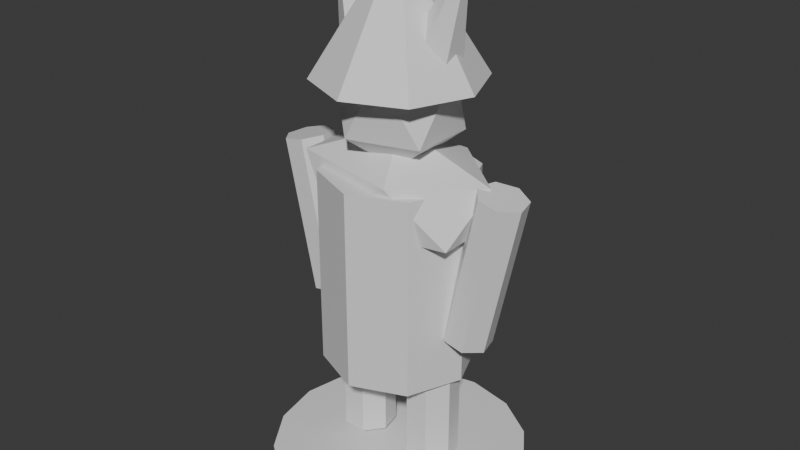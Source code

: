 # Source: Raider.blend  (saved by Blender 5.1.30; exported with 4.5.12 LTS)
import bpy
from mathutils import Matrix  # noqa: F401  (used for matrix-valued properties, if any)

bpy.ops.wm.read_factory_settings(use_empty=True)
scene = bpy.context.scene
scene.name = 'Scene'

# ---- collections
col_collection = bpy.data.collections.new('Collection'); scene.collection.children.link(col_collection)

# ---- materials (node trees are filled in below, after node groups)
mat_dc_dark = bpy.data.materials.new('DC_Dark')
mat_dc_dark.diffuse_color = (0.055, 0.066, 0.078, 1.0)
mat_dc_dark.roughness = 0.82
mat_dc_enemy = bpy.data.materials.new('DC_Enemy')
mat_dc_enemy.diffuse_color = (0.647, 0.169, 0.196, 1.0)
mat_dc_enemy.roughness = 0.82
mat_dc_stone = bpy.data.materials.new('DC_Stone')
mat_dc_stone.diffuse_color = (0.541, 0.588, 0.639, 1.0)
mat_dc_stone.roughness = 0.82
mat_dc_fire = bpy.data.materials.new('DC_Fire')
mat_dc_fire.diffuse_color = (1.0, 0.541, 0.141, 1.0)
mat_dc_fire.roughness = 0.82

# ---- material node trees
mat_dc_dark.use_nodes = True; mat_dc_dark.node_tree.nodes.clear()
_N = mat_dc_dark.node_tree.nodes; _L = mat_dc_dark.node_tree.links
n0 = _N.new('ShaderNodeBsdfPrincipled'); n0.name = 'Principled BSDF'; n0.location = (-200, 100)
n1 = _N.new('ShaderNodeOutputMaterial'); n1.name = 'Material Output'; n1.location = (200, 100)
_L.new(n0.outputs[0], n1.inputs[0])
n1.is_active_output = True
mat_dc_enemy.use_nodes = True; mat_dc_enemy.node_tree.nodes.clear()
_N = mat_dc_enemy.node_tree.nodes; _L = mat_dc_enemy.node_tree.links
n0 = _N.new('ShaderNodeBsdfPrincipled'); n0.name = 'Principled BSDF'; n0.location = (-200, 100)
n1 = _N.new('ShaderNodeOutputMaterial'); n1.name = 'Material Output'; n1.location = (200, 100)
_L.new(n0.outputs[0], n1.inputs[0])
n1.is_active_output = True
mat_dc_stone.use_nodes = True; mat_dc_stone.node_tree.nodes.clear()
_N = mat_dc_stone.node_tree.nodes; _L = mat_dc_stone.node_tree.links
n0 = _N.new('ShaderNodeBsdfPrincipled'); n0.name = 'Principled BSDF'; n0.location = (-200, 100)
n1 = _N.new('ShaderNodeOutputMaterial'); n1.name = 'Material Output'; n1.location = (200, 100)
_L.new(n0.outputs[0], n1.inputs[0])
n1.is_active_output = True
mat_dc_fire.use_nodes = True; mat_dc_fire.node_tree.nodes.clear()
_N = mat_dc_fire.node_tree.nodes; _L = mat_dc_fire.node_tree.links
n0 = _N.new('ShaderNodeBsdfPrincipled'); n0.name = 'Principled BSDF'; n0.location = (-200, 100)
n1 = _N.new('ShaderNodeOutputMaterial'); n1.name = 'Material Output'; n1.location = (200, 100)
_L.new(n0.outputs[0], n1.inputs[0])
n1.is_active_output = True

# ---- world
world_world = bpy.data.worlds.new('World'); scene.world = world_world
world_world.use_nodes = True; world_world.node_tree.nodes.clear()
_N = world_world.node_tree.nodes; _L = world_world.node_tree.links
n0 = _N.new('ShaderNodeOutputWorld'); n0.name = 'World Output'; n0.location = (200, 100)
n1 = _N.new('ShaderNodeBackground'); n1.name = 'Background'; n1.location = (-200, 100)
n1.inputs[0].default_value = (0.05088, 0.05088, 0.05088, 1.0)
_L.new(n1.outputs[0], n0.inputs[0])
n0.is_active_output = True
world_world.color = (0.05088, 0.05088, 0.05088)
world_world.sun_shadow_jitter_overblur = 0.0

# ---- meshes
me_blobshadow_mesh = bpy.data.meshes.new('BlobShadow_Mesh')
me_blobshadow_mesh.from_pydata([(0.0, 0.3456, -0.0125), (0.0, 0.3456, 0.0125), (0.1323, 0.3193, -0.0125), (0.1323, 0.3193, 0.0125), (0.2444, 0.2444, -0.0125), (0.2444, 0.2444, 0.0125), (0.3193, 0.1323, -0.0125), (0.3193, 0.1323, 0.0125), (0.3456, 0.0, -0.0125), (0.3456, 0.0, 0.0125), (0.3193, -0.1323, -0.0125), (0.3193, -0.1323, 0.0125), (0.2444, -0.2444, -0.0125), (0.2444, -0.2444, 0.0125), (0.1323, -0.3193, -0.0125), (0.1323, -0.3193, 0.0125), (0.0, -0.3456, -0.0125), (0.0, -0.3456, 0.0125), (-0.1323, -0.3193, -0.0125), (-0.1323, -0.3193, 0.0125), (-0.2444, -0.2444, -0.0125), (-0.2444, -0.2444, 0.0125), (-0.3193, -0.1323, -0.0125), (-0.3193, -0.1323, 0.0125), (-0.3456, 0.0, -0.0125), (-0.3456, 0.0, 0.0125), (-0.3193, 0.1323, -0.0125), (-0.3193, 0.1323, 0.0125), (-0.2444, 0.2444, -0.0125), (-0.2444, 0.2444, 0.0125), (-0.1323, 0.3193, -0.0125), (-0.1323, 0.3193, 0.0125)], [], [(0, 1, 3, 2), (2, 3, 5, 4), (4, 5, 7, 6), (6, 7, 9, 8), (8, 9, 11, 10), (10, 11, 13, 12), (12, 13, 15, 14), (14, 15, 17, 16), (16, 17, 19, 18), (18, 19, 21, 20), (20, 21, 23, 22), (22, 23, 25, 24), (24, 25, 27, 26), (26, 27, 29, 28), (3, 1, 31, 29, 27, 25, 23, 21, 19, 17, 15, 13, 11, 9, 7, 5), (28, 29, 31, 30), (30, 31, 1, 0), (0, 2, 4, 6, 8, 10, 12, 14, 16, 18, 20, 22, 24, 26, 28, 30)])
_uv = me_blobshadow_mesh.uv_layers.new(name='UVMap')
_uv.uv.foreach_set('vector', [1.0, 0.5, 1.0, 1.0, 0.9375, 1.0, 0.9375, 0.5, 0.9375, 0.5, 0.9375, 1.0, 0.875, 1.0, 0.875, 0.5, 0.875, 0.5, 0.875, 1.0, 0.8125, 1.0, 0.8125, 0.5, 0.8125, 0.5, 0.8125, 1.0, 0.75, 1.0, 0.75, 0.5, 0.75, 0.5, 0.75, 1.0, 0.6875, 1.0, 0.6875, 0.5, 0.6875, 0.5, 0.6875, 1.0, 0.625, 1.0, 0.625, 0.5, 0.625, 0.5, 0.625, 1.0, 0.5625, 1.0, 0.5625, 0.5, 0.5625, 0.5, 0.5625, 1.0, 0.5, 1.0, 0.5, 0.5, 0.5, 0.5, 0.5, 1.0, 0.4375, 1.0, 0.4375, 0.5, 0.4375, 0.5, 0.4375, 1.0, 0.375, 1.0, 0.375, 0.5, 0.375, 0.5, 0.375, 1.0, 0.3125, 1.0, 0.3125, 0.5, 0.3125, 0.5, 0.3125, 1.0, 0.25, 1.0, 0.25, 0.5, 0.25, 0.5, 0.25, 1.0, 0.1875, 1.0, 0.1875, 0.5, 0.1875, 0.5, 0.1875, 1.0, 0.125, 1.0, 0.125, 0.5, 0.3418, 0.4717, 0.25, 0.49, 0.1582, 0.4717, 0.08029, 0.4197, 0.02827, 0.3418, 0.01, 0.25, 0.02827, 0.1582, 0.08029, 0.08029, 0.1582, 0.02827, 0.25, 0.01, 0.3418, 0.02827, 0.4197, 0.08029, 0.4717, 0.1582, 0.49, 0.25, 0.4717, 0.3418, 0.4197, 0.4197, 0.125, 0.5, 0.125, 1.0, 0.0625, 1.0, 0.0625, 0.5, 0.0625, 0.5, 0.0625, 1.0, 0.0, 1.0, 0.0, 0.5, 0.75, 0.49, 0.8418, 0.4717, 0.9197, 0.4197, 0.9717, 0.3418, 0.99, 0.25, 0.9717, 0.1582, 0.9197, 0.08029, 0.8418, 0.02827, 0.75, 0.01, 0.6582, 0.02827, 0.5803, 0.08029, 0.5283, 0.1582, 0.51, 0.25, 0.5283, 0.3418, 0.5803, 0.4197, 0.6582, 0.4717])
me_blobshadow_mesh.materials.append(mat_dc_dark)
me_blobshadow_mesh.update()
me_body_mesh = bpy.data.meshes.new('Body_Mesh')
me_body_mesh.from_pydata([(0.0, 0.2016, -0.2664), (0.0, 0.2016, 0.2664), (0.1426, 0.1426, -0.2664), (0.1426, 0.1426, 0.2664), (0.2016, 0.0, -0.2664), (0.2016, 0.0, 0.2664), (0.1426, -0.1426, -0.2664), (0.1426, -0.1426, 0.2664), (0.0, -0.2016, -0.2664), (0.0, -0.2016, 0.2664), (-0.1426, -0.1426, -0.2664), (-0.1426, -0.1426, 0.2664), (-0.2016, 0.0, -0.2664), (-0.2016, 0.0, 0.2664), (-0.1426, 0.1426, -0.2664), (-0.1426, 0.1426, 0.2664)], [], [(0, 1, 3, 2), (2, 3, 5, 4), (4, 5, 7, 6), (6, 7, 9, 8), (8, 9, 11, 10), (10, 11, 13, 12), (3, 1, 15, 13, 11, 9, 7, 5), (12, 13, 15, 14), (14, 15, 1, 0), (0, 2, 4, 6, 8, 10, 12, 14)])
_uv = me_body_mesh.uv_layers.new(name='UVMap')
_uv.uv.foreach_set('vector', [1.0, 0.5, 1.0, 1.0, 0.875, 1.0, 0.875, 0.5, 0.875, 0.5, 0.875, 1.0, 0.75, 1.0, 0.75, 0.5, 0.75, 0.5, 0.75, 1.0, 0.625, 1.0, 0.625, 0.5, 0.625, 0.5, 0.625, 1.0, 0.5, 1.0, 0.5, 0.5, 0.5, 0.5, 0.5, 1.0, 0.375, 1.0, 0.375, 0.5, 0.375, 0.5, 0.375, 1.0, 0.25, 1.0, 0.25, 0.5, 0.4197, 0.4197, 0.25, 0.49, 0.08029, 0.4197, 0.01, 0.25, 0.08029, 0.08029, 0.25, 0.01, 0.4197, 0.08029, 0.49, 0.25, 0.25, 0.5, 0.25, 1.0, 0.125, 1.0, 0.125, 0.5, 0.125, 0.5, 0.125, 1.0, 0.0, 1.0, 0.0, 0.5, 0.75, 0.49, 0.9197, 0.4197, 0.99, 0.25, 0.9197, 0.08029, 0.75, 0.01, 0.5803, 0.08029, 0.51, 0.25, 0.5803, 0.4197])
me_body_mesh.materials.append(mat_dc_enemy)
me_body_mesh.update()
me_shoulders_mesh = bpy.data.meshes.new('Shoulders_Mesh')
me_shoulders_mesh.from_pydata([(0.0, 0.0, -0.1584), (0.2188, -0.09841, -0.07084), (-0.08358, -0.1592, -0.07084), (-0.2705, 0.0, -0.07084), (-0.08358, 0.1592, -0.07084), (0.2188, 0.09841, -0.07084), (0.08358, -0.1592, 0.07084), (-0.2188, -0.09841, 0.07084), (-0.2188, 0.09841, 0.07084), (0.08358, 0.1592, 0.07084), (0.2705, 0.0, 0.07084), (0.0, 0.0, 0.1584)], [], [(0, 1, 2), (1, 0, 5), (0, 2, 3), (0, 3, 4), (0, 4, 5), (1, 5, 10), (2, 1, 6), (3, 2, 7), (4, 3, 8), (5, 4, 9), (1, 10, 6), (2, 6, 7), (3, 7, 8), (4, 8, 9), (5, 9, 10), (6, 10, 11), (7, 6, 11), (8, 7, 11), (9, 8, 11), (10, 9, 11)])
_uv = me_shoulders_mesh.uv_layers.new(name='UVMap')
_uv.uv.foreach_set('vector', [0.1818, 0.0, 0.2727, 0.1575, 0.09091, 0.1575, 0.2727, 0.1575, 0.3636, 0.0, 0.4545, 0.1575, 0.9091, 0.0, 1.0, 0.1575, 0.8182, 0.1575, 0.7273, 0.0, 0.8182, 0.1575, 0.6364, 0.1575, 0.5455, 0.0, 0.6364, 0.1575, 0.4545, 0.1575, 0.2727, 0.1575, 0.4545, 0.1575, 0.3636, 0.3149, 0.09091, 0.1575, 0.2727, 0.1575, 0.1818, 0.3149, 0.8182, 0.1575, 1.0, 0.1575, 0.9091, 0.3149, 0.6364, 0.1575, 0.8182, 0.1575, 0.7273, 0.3149, 0.4545, 0.1575, 0.6364, 0.1575, 0.5455, 0.3149, 0.2727, 0.1575, 0.3636, 0.3149, 0.1818, 0.3149, 0.09091, 0.1575, 0.1818, 0.3149, 0.0, 0.3149, 0.8182, 0.1575, 0.9091, 0.3149, 0.7273, 0.3149, 0.6364, 0.1575, 0.7273, 0.3149, 0.5455, 0.3149, 0.4545, 0.1575, 0.5455, 0.3149, 0.3636, 0.3149, 0.1818, 0.3149, 0.3636, 0.3149, 0.2727, 0.4724, 0.0, 0.3149, 0.1818, 0.3149, 0.09091, 0.4724, 0.7273, 0.3149, 0.9091, 0.3149, 0.8182, 0.4724, 0.5455, 0.3149, 0.7273, 0.3149, 0.6364, 0.4724, 0.3636, 0.3149, 0.5455, 0.3149, 0.4545, 0.4724])
me_shoulders_mesh.materials.append(mat_dc_dark)
me_shoulders_mesh.update()
me_head_mesh = bpy.data.meshes.new('Head_Mesh')
me_head_mesh.from_pydata([(0.0, 0.0, -0.2016), (0.1302, -0.08706, -0.09016), (-0.04975, -0.1409, -0.09016), (-0.161, 0.0, -0.09016), (-0.04975, 0.1409, -0.09016), (0.1302, 0.08706, -0.09016), (0.04975, -0.1409, 0.09016), (-0.1302, -0.08706, 0.09016), (-0.1302, 0.08706, 0.09016), (0.04975, 0.1409, 0.09016), (0.161, 0.0, 0.09016), (0.0, 0.0, 0.2016)], [], [(0, 1, 2), (1, 0, 5), (0, 2, 3), (0, 3, 4), (0, 4, 5), (1, 5, 10), (2, 1, 6), (3, 2, 7), (4, 3, 8), (5, 4, 9), (1, 10, 6), (2, 6, 7), (3, 7, 8), (4, 8, 9), (5, 9, 10), (6, 10, 11), (7, 6, 11), (8, 7, 11), (9, 8, 11), (10, 9, 11)])
_uv = me_head_mesh.uv_layers.new(name='UVMap')
_uv.uv.foreach_set('vector', [0.1818, 0.0, 0.2727, 0.1575, 0.09091, 0.1575, 0.2727, 0.1575, 0.3636, 0.0, 0.4545, 0.1575, 0.9091, 0.0, 1.0, 0.1575, 0.8182, 0.1575, 0.7273, 0.0, 0.8182, 0.1575, 0.6364, 0.1575, 0.5455, 0.0, 0.6364, 0.1575, 0.4545, 0.1575, 0.2727, 0.1575, 0.4545, 0.1575, 0.3636, 0.3149, 0.09091, 0.1575, 0.2727, 0.1575, 0.1818, 0.3149, 0.8182, 0.1575, 1.0, 0.1575, 0.9091, 0.3149, 0.6364, 0.1575, 0.8182, 0.1575, 0.7273, 0.3149, 0.4545, 0.1575, 0.6364, 0.1575, 0.5455, 0.3149, 0.2727, 0.1575, 0.3636, 0.3149, 0.1818, 0.3149, 0.09091, 0.1575, 0.1818, 0.3149, 0.0, 0.3149, 0.8182, 0.1575, 0.9091, 0.3149, 0.7273, 0.3149, 0.6364, 0.1575, 0.7273, 0.3149, 0.5455, 0.3149, 0.4545, 0.1575, 0.5455, 0.3149, 0.3636, 0.3149, 0.1818, 0.3149, 0.3636, 0.3149, 0.2727, 0.4724, 0.0, 0.3149, 0.1818, 0.3149, 0.09091, 0.4724, 0.7273, 0.3149, 0.9091, 0.3149, 0.8182, 0.4724, 0.5455, 0.3149, 0.7273, 0.3149, 0.6364, 0.4724, 0.3636, 0.3149, 0.5455, 0.3149, 0.4545, 0.4724])
me_head_mesh.materials.append(mat_dc_stone)
me_head_mesh.update()
me_helmet_mesh = bpy.data.meshes.new('Helmet_Mesh')
me_helmet_mesh.from_pydata([(0.0, 0.216, -0.1368), (0.0, 0.0432, 0.1368), (0.1527, 0.1527, -0.1368), (0.03055, 0.03055, 0.1368), (0.216, 0.0, -0.1368), (0.0432, 0.0, 0.1368), (0.1527, -0.1527, -0.1368), (0.03055, -0.03055, 0.1368), (0.0, -0.216, -0.1368), (0.0, -0.0432, 0.1368), (-0.1527, -0.1527, -0.1368), (-0.03055, -0.03055, 0.1368), (-0.216, 0.0, -0.1368), (-0.0432, 0.0, 0.1368), (-0.1527, 0.1527, -0.1368), (-0.03055, 0.03055, 0.1368)], [], [(0, 1, 3, 2), (2, 3, 5, 4), (4, 5, 7, 6), (6, 7, 9, 8), (8, 9, 11, 10), (10, 11, 13, 12), (3, 1, 15, 13, 11, 9, 7, 5), (12, 13, 15, 14), (14, 15, 1, 0), (0, 2, 4, 6, 8, 10, 12, 14)])
_uv = me_helmet_mesh.uv_layers.new(name='UVMap')
_uv.uv.foreach_set('vector', [1.0, 0.5, 1.0, 1.0, 0.875, 1.0, 0.875, 0.5, 0.875, 0.5, 0.875, 1.0, 0.75, 1.0, 0.75, 0.5, 0.75, 0.5, 0.75, 1.0, 0.625, 1.0, 0.625, 0.5, 0.625, 0.5, 0.625, 1.0, 0.5, 1.0, 0.5, 0.5, 0.5, 0.5, 0.5, 1.0, 0.375, 1.0, 0.375, 0.5, 0.375, 0.5, 0.375, 1.0, 0.25, 1.0, 0.25, 0.5, 0.4197, 0.4197, 0.25, 0.49, 0.08029, 0.4197, 0.01, 0.25, 0.08029, 0.08029, 0.25, 0.01, 0.4197, 0.08029, 0.49, 0.25, 0.25, 0.5, 0.25, 1.0, 0.125, 1.0, 0.125, 0.5, 0.125, 0.5, 0.125, 1.0, 0.0, 1.0, 0.0, 0.5, 0.75, 0.49, 0.9197, 0.4197, 0.99, 0.25, 0.9197, 0.08029, 0.75, 0.01, 0.5803, 0.08029, 0.51, 0.25, 0.5803, 0.4197])
me_helmet_mesh.materials.append(mat_dc_enemy)
me_helmet_mesh.update()
me_arm_mesh = bpy.data.meshes.new('Arm_Mesh')
me_arm_mesh.from_pydata([(0.0, 0.0648, -0.2088), (0.0, 0.0648, 0.2088), (0.05066, 0.0404, -0.2088), (0.05066, 0.0404, 0.2088), (0.06318, -0.01442, -0.2088), (0.06318, -0.01442, 0.2088), (0.02812, -0.05838, -0.2088), (0.02812, -0.05838, 0.2088), (-0.02812, -0.05838, -0.2088), (-0.02812, -0.05838, 0.2088), (-0.06318, -0.01442, -0.2088), (-0.06318, -0.01442, 0.2088), (-0.05066, 0.0404, -0.2088), (-0.05066, 0.0404, 0.2088)], [], [(0, 1, 3, 2), (2, 3, 5, 4), (4, 5, 7, 6), (6, 7, 9, 8), (8, 9, 11, 10), (3, 1, 13, 11, 9, 7, 5), (10, 11, 13, 12), (12, 13, 1, 0), (0, 2, 4, 6, 8, 10, 12)])
_uv = me_arm_mesh.uv_layers.new(name='UVMap')
_uv.uv.foreach_set('vector', [1.0, 0.5, 1.0, 1.0, 0.8571, 1.0, 0.8571, 0.5, 0.8571, 0.5, 0.8571, 1.0, 0.7143, 1.0, 0.7143, 0.5, 0.7143, 0.5, 0.7143, 1.0, 0.5714, 1.0, 0.5714, 0.5, 0.5714, 0.5, 0.5714, 1.0, 0.4286, 1.0, 0.4286, 0.5, 0.4286, 0.5, 0.4286, 1.0, 0.2857, 1.0, 0.2857, 0.5, 0.4376, 0.3996, 0.25, 0.49, 0.06236, 0.3996, 0.01602, 0.1966, 0.1459, 0.03377, 0.3541, 0.03377, 0.484, 0.1966, 0.2857, 0.5, 0.2857, 1.0, 0.1429, 1.0, 0.1429, 0.5, 0.1429, 0.5, 0.1429, 1.0, 2.98e-08, 1.0, 2.98e-08, 0.5, 0.75, 0.49, 0.9376, 0.3996, 0.984, 0.1966, 0.8541, 0.03377, 0.6459, 0.03377, 0.516, 0.1966, 0.5624, 0.3996])
me_arm_mesh.materials.append(mat_dc_dark)
me_arm_mesh.update()
me_leg_mesh = bpy.data.meshes.new('Leg_Mesh')
me_leg_mesh.from_pydata([(0.0, 0.072, -0.2088), (0.0, 0.072, 0.2088), (0.05629, 0.04489, -0.2088), (0.05629, 0.04489, 0.2088), (0.07019, -0.01602, -0.2088), (0.07019, -0.01602, 0.2088), (0.03124, -0.06487, -0.2088), (0.03124, -0.06487, 0.2088), (-0.03124, -0.06487, -0.2088), (-0.03124, -0.06487, 0.2088), (-0.07019, -0.01602, -0.2088), (-0.07019, -0.01602, 0.2088), (-0.05629, 0.04489, -0.2088), (-0.05629, 0.04489, 0.2088)], [], [(0, 1, 3, 2), (2, 3, 5, 4), (4, 5, 7, 6), (6, 7, 9, 8), (8, 9, 11, 10), (3, 1, 13, 11, 9, 7, 5), (10, 11, 13, 12), (12, 13, 1, 0), (0, 2, 4, 6, 8, 10, 12)])
_uv = me_leg_mesh.uv_layers.new(name='UVMap')
_uv.uv.foreach_set('vector', [1.0, 0.5, 1.0, 1.0, 0.8571, 1.0, 0.8571, 0.5, 0.8571, 0.5, 0.8571, 1.0, 0.7143, 1.0, 0.7143, 0.5, 0.7143, 0.5, 0.7143, 1.0, 0.5714, 1.0, 0.5714, 0.5, 0.5714, 0.5, 0.5714, 1.0, 0.4286, 1.0, 0.4286, 0.5, 0.4286, 0.5, 0.4286, 1.0, 0.2857, 1.0, 0.2857, 0.5, 0.4376, 0.3996, 0.25, 0.49, 0.06236, 0.3996, 0.01602, 0.1966, 0.1459, 0.03377, 0.3541, 0.03377, 0.484, 0.1966, 0.2857, 0.5, 0.2857, 1.0, 0.1429, 1.0, 0.1429, 0.5, 0.1429, 0.5, 0.1429, 1.0, 2.98e-08, 1.0, 2.98e-08, 0.5, 0.75, 0.49, 0.9376, 0.3996, 0.984, 0.1966, 0.8541, 0.03377, 0.6459, 0.03377, 0.516, 0.1966, 0.5624, 0.3996])
me_leg_mesh.materials.append(mat_dc_dark)
me_leg_mesh.update()
me_arm_mesh_001 = bpy.data.meshes.new('Arm_Mesh.001')
me_arm_mesh_001.from_pydata([(0.0, 0.0648, -0.2088), (0.0, 0.0648, 0.2088), (0.05066, 0.0404, -0.2088), (0.05066, 0.0404, 0.2088), (0.06318, -0.01442, -0.2088), (0.06318, -0.01442, 0.2088), (0.02812, -0.05838, -0.2088), (0.02812, -0.05838, 0.2088), (-0.02812, -0.05838, -0.2088), (-0.02812, -0.05838, 0.2088), (-0.06318, -0.01442, -0.2088), (-0.06318, -0.01442, 0.2088), (-0.05066, 0.0404, -0.2088), (-0.05066, 0.0404, 0.2088)], [], [(0, 1, 3, 2), (2, 3, 5, 4), (4, 5, 7, 6), (6, 7, 9, 8), (8, 9, 11, 10), (3, 1, 13, 11, 9, 7, 5), (10, 11, 13, 12), (12, 13, 1, 0), (0, 2, 4, 6, 8, 10, 12)])
_uv = me_arm_mesh_001.uv_layers.new(name='UVMap')
_uv.uv.foreach_set('vector', [1.0, 0.5, 1.0, 1.0, 0.8571, 1.0, 0.8571, 0.5, 0.8571, 0.5, 0.8571, 1.0, 0.7143, 1.0, 0.7143, 0.5, 0.7143, 0.5, 0.7143, 1.0, 0.5714, 1.0, 0.5714, 0.5, 0.5714, 0.5, 0.5714, 1.0, 0.4286, 1.0, 0.4286, 0.5, 0.4286, 0.5, 0.4286, 1.0, 0.2857, 1.0, 0.2857, 0.5, 0.4376, 0.3996, 0.25, 0.49, 0.06236, 0.3996, 0.01602, 0.1966, 0.1459, 0.03377, 0.3541, 0.03377, 0.484, 0.1966, 0.2857, 0.5, 0.2857, 1.0, 0.1429, 1.0, 0.1429, 0.5, 0.1429, 0.5, 0.1429, 1.0, 2.98e-08, 1.0, 2.98e-08, 0.5, 0.75, 0.49, 0.9376, 0.3996, 0.984, 0.1966, 0.8541, 0.03377, 0.6459, 0.03377, 0.516, 0.1966, 0.5624, 0.3996])
me_arm_mesh_001.materials.append(mat_dc_dark)
me_arm_mesh_001.update()
me_leg_mesh_001 = bpy.data.meshes.new('Leg_Mesh.001')
me_leg_mesh_001.from_pydata([(0.0, 0.072, -0.2088), (0.0, 0.072, 0.2088), (0.05629, 0.04489, -0.2088), (0.05629, 0.04489, 0.2088), (0.07019, -0.01602, -0.2088), (0.07019, -0.01602, 0.2088), (0.03124, -0.06487, -0.2088), (0.03124, -0.06487, 0.2088), (-0.03124, -0.06487, -0.2088), (-0.03124, -0.06487, 0.2088), (-0.07019, -0.01602, -0.2088), (-0.07019, -0.01602, 0.2088), (-0.05629, 0.04489, -0.2088), (-0.05629, 0.04489, 0.2088)], [], [(0, 1, 3, 2), (2, 3, 5, 4), (4, 5, 7, 6), (6, 7, 9, 8), (8, 9, 11, 10), (3, 1, 13, 11, 9, 7, 5), (10, 11, 13, 12), (12, 13, 1, 0), (0, 2, 4, 6, 8, 10, 12)])
_uv = me_leg_mesh_001.uv_layers.new(name='UVMap')
_uv.uv.foreach_set('vector', [1.0, 0.5, 1.0, 1.0, 0.8571, 1.0, 0.8571, 0.5, 0.8571, 0.5, 0.8571, 1.0, 0.7143, 1.0, 0.7143, 0.5, 0.7143, 0.5, 0.7143, 1.0, 0.5714, 1.0, 0.5714, 0.5, 0.5714, 0.5, 0.5714, 1.0, 0.4286, 1.0, 0.4286, 0.5, 0.4286, 0.5, 0.4286, 1.0, 0.2857, 1.0, 0.2857, 0.5, 0.4376, 0.3996, 0.25, 0.49, 0.06236, 0.3996, 0.01602, 0.1966, 0.1459, 0.03377, 0.3541, 0.03377, 0.484, 0.1966, 0.2857, 0.5, 0.2857, 1.0, 0.1429, 1.0, 0.1429, 0.5, 0.1429, 0.5, 0.1429, 1.0, 2.98e-08, 1.0, 2.98e-08, 0.5, 0.75, 0.49, 0.9376, 0.3996, 0.984, 0.1966, 0.8541, 0.03377, 0.6459, 0.03377, 0.516, 0.1966, 0.5624, 0.3996])
me_leg_mesh_001.materials.append(mat_dc_dark)
me_leg_mesh_001.update()
me_horn_mesh = bpy.data.meshes.new('Horn_Mesh')
me_horn_mesh.from_pydata([(0.0, 0.0792, -0.1296), (0.0, 0.015, 0.1296), (0.06859, 0.0396, -0.1296), (0.01299, 0.0075, 0.1296), (0.06859, -0.0396, -0.1296), (0.01299, -0.0075, 0.1296), (0.0, -0.0792, -0.1296), (0.0, -0.015, 0.1296), (-0.06859, -0.0396, -0.1296), (-0.01299, -0.0075, 0.1296), (-0.06859, 0.0396, -0.1296), (-0.01299, 0.0075, 0.1296)], [], [(0, 1, 3, 2), (2, 3, 5, 4), (4, 5, 7, 6), (6, 7, 9, 8), (3, 1, 11, 9, 7, 5), (8, 9, 11, 10), (10, 11, 1, 0), (0, 2, 4, 6, 8, 10)])
_uv = me_horn_mesh.uv_layers.new(name='UVMap')
_uv.uv.foreach_set('vector', [1.0, 0.5, 1.0, 1.0, 0.8333, 1.0, 0.8333, 0.5, 0.8333, 0.5, 0.8333, 1.0, 0.6667, 1.0, 0.6667, 0.5, 0.6667, 0.5, 0.6667, 1.0, 0.5, 1.0, 0.5, 0.5, 0.5, 0.5, 0.5, 1.0, 0.3333, 1.0, 0.3333, 0.5, 0.4578, 0.37, 0.25, 0.49, 0.04215, 0.37, 0.04215, 0.13, 0.25, 0.01, 0.4578, 0.13, 0.3333, 0.5, 0.3333, 1.0, 0.1667, 1.0, 0.1667, 0.5, 0.1667, 0.5, 0.1667, 1.0, -8.941e-08, 1.0, -8.941e-08, 0.5, 0.75, 0.49, 0.9578, 0.37, 0.9578, 0.13, 0.75, 0.01, 0.5422, 0.13, 0.5422, 0.37])
me_horn_mesh.materials.append(mat_dc_fire)
me_horn_mesh.update()
me_horn_mesh_001 = bpy.data.meshes.new('Horn_Mesh.001')
me_horn_mesh_001.from_pydata([(0.0, 0.0792, -0.1296), (0.0, 0.015, 0.1296), (0.06859, 0.0396, -0.1296), (0.01299, 0.0075, 0.1296), (0.06859, -0.0396, -0.1296), (0.01299, -0.0075, 0.1296), (0.0, -0.0792, -0.1296), (0.0, -0.015, 0.1296), (-0.06859, -0.0396, -0.1296), (-0.01299, -0.0075, 0.1296), (-0.06859, 0.0396, -0.1296), (-0.01299, 0.0075, 0.1296)], [], [(0, 1, 3, 2), (2, 3, 5, 4), (4, 5, 7, 6), (6, 7, 9, 8), (3, 1, 11, 9, 7, 5), (8, 9, 11, 10), (10, 11, 1, 0), (0, 2, 4, 6, 8, 10)])
_uv = me_horn_mesh_001.uv_layers.new(name='UVMap')
_uv.uv.foreach_set('vector', [1.0, 0.5, 1.0, 1.0, 0.8333, 1.0, 0.8333, 0.5, 0.8333, 0.5, 0.8333, 1.0, 0.6667, 1.0, 0.6667, 0.5, 0.6667, 0.5, 0.6667, 1.0, 0.5, 1.0, 0.5, 0.5, 0.5, 0.5, 0.5, 1.0, 0.3333, 1.0, 0.3333, 0.5, 0.4578, 0.37, 0.25, 0.49, 0.04215, 0.37, 0.04215, 0.13, 0.25, 0.01, 0.4578, 0.13, 0.3333, 0.5, 0.3333, 1.0, 0.1667, 1.0, 0.1667, 0.5, 0.1667, 0.5, 0.1667, 1.0, -8.941e-08, 1.0, -8.941e-08, 0.5, 0.75, 0.49, 0.9578, 0.37, 0.9578, 0.13, 0.75, 0.01, 0.5422, 0.13, 0.5422, 0.37])
me_horn_mesh_001.materials.append(mat_dc_fire)
me_horn_mesh_001.update()
arm_dc_humanoidrig_002 = bpy.data.armatures.new('DC_HumanoidRig.002')  # bones are not reproduced

# ---- objects
ob_blobshadow = bpy.data.objects.new('BlobShadow', me_blobshadow_mesh)
ob_body = bpy.data.objects.new('Body', me_body_mesh)
ob_shoulders = bpy.data.objects.new('Shoulders', me_shoulders_mesh)
ob_head = bpy.data.objects.new('Head', me_head_mesh)
ob_helmet = bpy.data.objects.new('Helmet', me_helmet_mesh)
ob_arm = bpy.data.objects.new('Arm', me_arm_mesh)
ob_leg = bpy.data.objects.new('Leg', me_leg_mesh)
ob_arm_001 = bpy.data.objects.new('Arm.001', me_arm_mesh_001)
ob_leg_001 = bpy.data.objects.new('Leg.001', me_leg_mesh_001)
ob_horn = bpy.data.objects.new('Horn', me_horn_mesh)
ob_horn_001 = bpy.data.objects.new('Horn.001', me_horn_mesh_001)
ob_dc_humanoidrig = bpy.data.objects.new('DC_HumanoidRig', arm_dc_humanoidrig_002)

# ---- transforms, parenting, visibility, modifiers, constraints
ob_blobshadow.parent = ob_dc_humanoidrig
ob_blobshadow.location = (0.0, 0.0, 0.025)
ob_body.parent = ob_dc_humanoidrig
ob_body.location = (0.0, 0.0, 0.5904)
ob_shoulders.parent = ob_dc_humanoidrig
ob_shoulders.location = (0.0, 0.0, 0.8064)
ob_head.parent = ob_dc_humanoidrig
ob_head.location = (0.0, 0.0, 1.051)
ob_helmet.parent = ob_dc_humanoidrig
ob_helmet.location = (0.0, 0.0, 1.224)
ob_arm.parent = ob_dc_humanoidrig
ob_arm.location = (-0.2592, 0.0, 0.6624)
ob_arm.rotation_euler = (0.0, -0.2094, 0.0)
ob_leg.parent = ob_dc_humanoidrig
ob_leg.location = (-0.108, 0.0, 0.2736)
ob_arm_001.parent = ob_dc_humanoidrig
ob_arm_001.location = (0.2592, 0.0, 0.6624)
ob_arm_001.rotation_euler = (0.0, 0.2094, 0.0)
ob_leg_001.parent = ob_dc_humanoidrig
ob_leg_001.location = (0.108, 0.0, 0.2736)
ob_horn.parent = ob_dc_humanoidrig
ob_horn.location = (-0.1296, 0.0, 1.238)
ob_horn.rotation_euler = (0.0, -0.3491, 0.0)
ob_horn_001.parent = ob_dc_humanoidrig
ob_horn_001.location = (0.1296, 0.0, 1.238)
ob_horn_001.rotation_euler = (0.0, 0.3491, 0.0)
ob_dc_humanoidrig.location = (0.0, 0.0, 0.0)

# ---- collection membership
col_collection.objects.link(ob_blobshadow)
col_collection.objects.link(ob_body)
col_collection.objects.link(ob_shoulders)
col_collection.objects.link(ob_head)
col_collection.objects.link(ob_helmet)
col_collection.objects.link(ob_arm)
col_collection.objects.link(ob_leg)
col_collection.objects.link(ob_arm_001)
col_collection.objects.link(ob_leg_001)
col_collection.objects.link(ob_horn)
col_collection.objects.link(ob_horn_001)
col_collection.objects.link(ob_dc_humanoidrig)

# ---- scene / render settings (as saved in the file)
scene.frame_start = 1; scene.frame_end = 250; scene.frame_set(1)
scene.render.engine = 'BLENDER_EEVEE_NEXT'
scene.render.bake_bias = 0.0
scene.render.bake_samples = 0
scene.cycles.sampling_pattern = 'TABULATED_SOBOL'
scene.eevee.use_volume_custom_range = False
bpy.context.view_layer.update()

# ---- added for rendering (the .blend has no active camera and no usable light): camera, sun
cam_auto = bpy.data.cameras.new('AutoCamera')
cam_auto.lens = 50.0
cam_auto.sensor_width = 36.0
cam_auto.clip_end = 1000.0
ob_auto_camera = bpy.data.objects.new('AutoCamera', cam_auto)
scene.collection.objects.link(ob_auto_camera)
ob_auto_camera.location = (1.5726, -1.88712, 1.95615)
ob_auto_camera.rotation_euler = (1.09748, -7.21219e-08, 0.694738)
scene.camera = ob_auto_camera
light_auto_sun = bpy.data.lights.new('AutoSun', 'SUN')
light_auto_sun.energy = 3.0
light_auto_sun.angle = 0.0523599
ob_auto_sun = bpy.data.objects.new('AutoSun', light_auto_sun)
scene.collection.objects.link(ob_auto_sun)
ob_auto_sun.rotation_euler = (0.872665, 0.174533, 0.523599)
bpy.context.view_layer.update()
